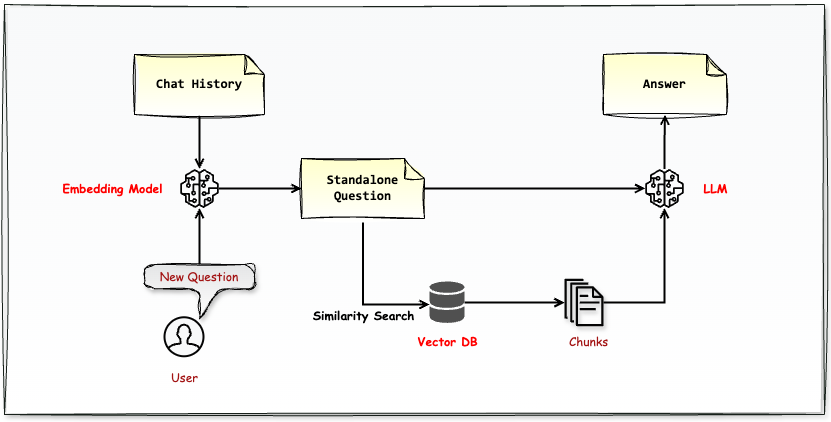

The diagram above was exported from draw.io. Its source (the exported page's mxGraphModel, read from the mxfile embedded in the PNG):
<mxGraphModel dx="1026" dy="-28" grid="1" gridSize="10" guides="1" tooltips="1" connect="1" arrows="1" fold="1" page="0" pageScale="1" pageWidth="1000" pageHeight="1000" math="0" shadow="0">
  <root>
    <mxCell id="0" />
    <mxCell id="1" parent="0" />
    <mxCell id="90" value="" style="verticalLabelPosition=bottom;verticalAlign=top;html=1;shadow=1;dashed=0;strokeWidth=1;shape=mxgraph.ios.iBgFlat;strokeColor=#18211b;fillColor=#F8F9FA;gradientColor=#FFFFFF;sketch=1;curveFitting=1;jiggle=2;" parent="1" vertex="1">
      <mxGeometry x="230" y="930" width="820" height="410" as="geometry" />
    </mxCell>
    <mxCell id="BV1Cq1mYszzNlnxwMQud-91" value="" style="html=1;verticalLabelPosition=bottom;align=center;labelBackgroundColor=#ffffff;verticalAlign=top;strokeWidth=2;strokeColor=#050505;shadow=0;dashed=0;shape=mxgraph.ios7.icons.user;fontFamily=Comic Sans MS;fontSize=12;fontColor=#A31515;fillColor=#F8F9FA;" vertex="1" parent="1">
      <mxGeometry x="390" y="1242.77" width="39" height="39" as="geometry" />
    </mxCell>
    <mxCell id="BV1Cq1mYszzNlnxwMQud-92" value="&lt;font face=&quot;Comic Sans MS&quot;&gt;User&lt;/font&gt;" style="text;html=1;align=center;verticalAlign=middle;resizable=0;points=[];autosize=1;strokeColor=none;fillColor=none;fontSize=12;fontFamily=Kaiti SC;fontColor=#A31515;" vertex="1" parent="1">
      <mxGeometry x="384.5" y="1287.53" width="50" height="30" as="geometry" />
    </mxCell>
    <mxCell id="BV1Cq1mYszzNlnxwMQud-97" value="" style="edgeStyle=orthogonalEdgeStyle;rounded=0;orthogonalLoop=1;jettySize=auto;html=1;strokeColor=#000000;endArrow=open;endFill=0;strokeWidth=2;" edge="1" parent="1" source="BV1Cq1mYszzNlnxwMQud-93" target="BV1Cq1mYszzNlnxwMQud-95">
      <mxGeometry relative="1" as="geometry" />
    </mxCell>
    <mxCell id="BV1Cq1mYszzNlnxwMQud-93" value="&lt;span style=&quot;text-align: left;&quot;&gt;New Question&lt;/span&gt;" style="shape=callout;whiteSpace=wrap;html=1;perimeter=calloutPerimeter;labelBackgroundColor=none;strokeColor=#050505;fontFamily=Comic Sans MS;fontSize=12;fontColor=#A31515;fillColor=#E4E5E6;rounded=1;shadow=1;sketch=1;curveFitting=1;jiggle=2;fillStyle=auto;gradientColor=#FFFFFF;" vertex="1" parent="1">
      <mxGeometry x="370" y="1190" width="110" height="54.27" as="geometry" />
    </mxCell>
    <mxCell id="BV1Cq1mYszzNlnxwMQud-98" value="" style="edgeStyle=orthogonalEdgeStyle;rounded=0;orthogonalLoop=1;jettySize=auto;html=1;strokeColor=#000000;strokeWidth=2;endArrow=open;endFill=0;" edge="1" parent="1" source="BV1Cq1mYszzNlnxwMQud-94" target="BV1Cq1mYszzNlnxwMQud-95">
      <mxGeometry relative="1" as="geometry" />
    </mxCell>
    <mxCell id="BV1Cq1mYszzNlnxwMQud-94" value="&lt;div style=&quot;color: rgb(240, 240, 240); font-size: 12px; text-align: left;&quot;&gt;&lt;b&gt;&lt;font style=&quot;font-size: 13px;&quot; color=&quot;#000000&quot; face=&quot;Consolas&quot;&gt;Chat History&lt;/font&gt;&lt;/b&gt;&lt;/div&gt;" style="shape=note;strokeWidth=1;fontSize=14;size=20;whiteSpace=wrap;html=1;fillColor=#FFFFCC;strokeColor=#000000;fontColor=#666600;sketch=1;curveFitting=1;jiggle=2;shadow=0;gradientColor=#FFFFFF;" vertex="1" parent="1">
      <mxGeometry x="360" y="980" width="130" height="60" as="geometry" />
    </mxCell>
    <mxCell id="BV1Cq1mYszzNlnxwMQud-100" value="" style="edgeStyle=orthogonalEdgeStyle;rounded=0;orthogonalLoop=1;jettySize=auto;html=1;strokeWidth=2;endArrow=open;endFill=0;strokeColor=#000000;" edge="1" parent="1" source="BV1Cq1mYszzNlnxwMQud-95" target="BV1Cq1mYszzNlnxwMQud-99">
      <mxGeometry relative="1" as="geometry" />
    </mxCell>
    <mxCell id="BV1Cq1mYszzNlnxwMQud-95" value="" style="sketch=0;outlineConnect=0;fontColor=#232F3E;gradientColor=none;fillColor=#050505;strokeColor=none;dashed=0;verticalLabelPosition=bottom;verticalAlign=top;align=center;html=1;fontSize=12;fontStyle=0;aspect=fixed;pointerEvents=1;shape=mxgraph.aws4.sagemaker_model;shadow=0;strokeWidth=0;" vertex="1" parent="1">
      <mxGeometry x="405.5" y="1094.5" width="39" height="39" as="geometry" />
    </mxCell>
    <mxCell id="BV1Cq1mYszzNlnxwMQud-96" value="&lt;font face=&quot;Comic Sans MS&quot;&gt;Embedding Model&lt;/font&gt;" style="text;html=1;align=center;verticalAlign=middle;resizable=0;points=[];autosize=1;strokeColor=none;fillColor=none;fontSize=12;fontFamily=Kaiti SC;fontColor=#FF0000;fontStyle=1" vertex="1" parent="1">
      <mxGeometry x="277.5" y="1099" width="120" height="30" as="geometry" />
    </mxCell>
    <mxCell id="BV1Cq1mYszzNlnxwMQud-103" style="edgeStyle=orthogonalEdgeStyle;rounded=0;orthogonalLoop=1;jettySize=auto;html=1;exitX=0.5;exitY=1;exitDx=0;exitDy=0;exitPerimeter=0;strokeWidth=2;strokeColor=#000000;endArrow=open;endFill=0;" edge="1" parent="1" source="BV1Cq1mYszzNlnxwMQud-99" target="BV1Cq1mYszzNlnxwMQud-101">
      <mxGeometry relative="1" as="geometry">
        <Array as="points">
          <mxPoint x="589" y="1230" />
        </Array>
      </mxGeometry>
    </mxCell>
    <mxCell id="BV1Cq1mYszzNlnxwMQud-113" value="&lt;font color=&quot;#000000&quot; style=&quot;font-size: 12px;&quot;&gt;Similarity Search&lt;/font&gt;" style="edgeLabel;html=1;align=center;verticalAlign=middle;resizable=0;points=[];labelBackgroundColor=none;fontSize=12;fontFamily=Comic Sans MS;fontStyle=1" vertex="1" connectable="0" parent="BV1Cq1mYszzNlnxwMQud-103">
      <mxGeometry x="-0.2393" relative="1" as="geometry">
        <mxPoint y="38" as="offset" />
      </mxGeometry>
    </mxCell>
    <mxCell id="BV1Cq1mYszzNlnxwMQud-109" style="edgeStyle=orthogonalEdgeStyle;rounded=0;orthogonalLoop=1;jettySize=auto;html=1;strokeWidth=2;strokeColor=#000000;endArrow=open;endFill=0;" edge="1" parent="1" source="BV1Cq1mYszzNlnxwMQud-99" target="BV1Cq1mYszzNlnxwMQud-107">
      <mxGeometry relative="1" as="geometry" />
    </mxCell>
    <mxCell id="BV1Cq1mYszzNlnxwMQud-99" value="&lt;div style=&quot;color: rgb(240, 240, 240); font-size: 12px;&quot;&gt;&lt;b&gt;&lt;font face=&quot;Consolas&quot; color=&quot;#000000&quot; style=&quot;font-size: 13px;&quot;&gt;Standalone Question&lt;/font&gt;&lt;/b&gt;&lt;/div&gt;" style="shape=note;strokeWidth=1;fontSize=14;size=20;whiteSpace=wrap;html=1;fillColor=#FFFFCC;strokeColor=#000000;fontColor=#666600;sketch=1;curveFitting=1;jiggle=2;shadow=0;gradientColor=#FFFFFF;align=center;" vertex="1" parent="1">
      <mxGeometry x="527" y="1084" width="123" height="60" as="geometry" />
    </mxCell>
    <mxCell id="BV1Cq1mYszzNlnxwMQud-106" value="" style="edgeStyle=orthogonalEdgeStyle;rounded=0;orthogonalLoop=1;jettySize=auto;html=1;strokeWidth=2;endArrow=open;endFill=0;strokeColor=#000000;" edge="1" parent="1" source="BV1Cq1mYszzNlnxwMQud-101" target="BV1Cq1mYszzNlnxwMQud-104">
      <mxGeometry relative="1" as="geometry" />
    </mxCell>
    <mxCell id="BV1Cq1mYszzNlnxwMQud-101" value="" style="sketch=0;shadow=0;dashed=0;html=1;strokeColor=none;fillColor=#505050;labelPosition=center;verticalLabelPosition=bottom;verticalAlign=top;outlineConnect=0;align=center;shape=mxgraph.office.databases.database_mini_2;strokeWidth=0;" vertex="1" parent="1">
      <mxGeometry x="655" y="1207.01" width="35" height="42" as="geometry" />
    </mxCell>
    <mxCell id="BV1Cq1mYszzNlnxwMQud-102" value="&lt;font face=&quot;Comic Sans MS&quot;&gt;Vector DB&lt;/font&gt;" style="text;html=1;align=center;verticalAlign=middle;resizable=0;points=[];autosize=1;strokeColor=none;fillColor=none;fontSize=12;fontFamily=Kaiti SC;fontColor=#FF0000;fontStyle=1" vertex="1" parent="1">
      <mxGeometry x="632.5" y="1251.77" width="80" height="30" as="geometry" />
    </mxCell>
    <mxCell id="BV1Cq1mYszzNlnxwMQud-110" style="edgeStyle=orthogonalEdgeStyle;rounded=0;orthogonalLoop=1;jettySize=auto;html=1;strokeColor=#000000;strokeWidth=2;endArrow=open;endFill=0;" edge="1" parent="1" source="BV1Cq1mYszzNlnxwMQud-104" target="BV1Cq1mYszzNlnxwMQud-107">
      <mxGeometry relative="1" as="geometry" />
    </mxCell>
    <mxCell id="BV1Cq1mYszzNlnxwMQud-104" value="" style="outlineConnect=0;fontColor=#232F3E;gradientColor=none;fillColor=#050505;strokeColor=none;dashed=0;verticalLabelPosition=bottom;verticalAlign=top;align=center;html=1;fontSize=12;fontStyle=0;aspect=fixed;pointerEvents=1;shape=mxgraph.aws4.documents;strokeWidth=0;shadow=1;" vertex="1" parent="1">
      <mxGeometry x="790" y="1204.24" width="39" height="47.53" as="geometry" />
    </mxCell>
    <mxCell id="BV1Cq1mYszzNlnxwMQud-105" value="&lt;font face=&quot;Comic Sans MS&quot;&gt;Chunks&lt;/font&gt;" style="text;html=1;align=center;verticalAlign=middle;resizable=0;points=[];autosize=1;strokeColor=none;fillColor=none;fontSize=12;fontFamily=Kaiti SC;fontColor=#A31515;" vertex="1" parent="1">
      <mxGeometry x="784" y="1251.77" width="60" height="30" as="geometry" />
    </mxCell>
    <mxCell id="BV1Cq1mYszzNlnxwMQud-112" value="" style="edgeStyle=orthogonalEdgeStyle;rounded=0;orthogonalLoop=1;jettySize=auto;html=1;strokeWidth=2;endArrow=open;endFill=0;strokeColor=#000000;" edge="1" parent="1" source="BV1Cq1mYszzNlnxwMQud-107" target="BV1Cq1mYszzNlnxwMQud-111">
      <mxGeometry relative="1" as="geometry" />
    </mxCell>
    <mxCell id="BV1Cq1mYszzNlnxwMQud-107" value="" style="sketch=0;outlineConnect=0;fontColor=#232F3E;gradientColor=none;fillColor=#050505;strokeColor=none;dashed=0;verticalLabelPosition=bottom;verticalAlign=top;align=center;html=1;fontSize=12;fontStyle=0;aspect=fixed;pointerEvents=1;shape=mxgraph.aws4.sagemaker_model;shadow=0;strokeWidth=0;" vertex="1" parent="1">
      <mxGeometry x="870.5" y="1094.5" width="39" height="39" as="geometry" />
    </mxCell>
    <mxCell id="BV1Cq1mYszzNlnxwMQud-108" value="&lt;font face=&quot;Comic Sans MS&quot;&gt;LLM&lt;/font&gt;" style="text;html=1;align=center;verticalAlign=middle;resizable=0;points=[];autosize=1;strokeColor=none;fillColor=none;fontSize=12;fontFamily=Kaiti SC;fontColor=#FF0000;fontStyle=1" vertex="1" parent="1">
      <mxGeometry x="915.5" y="1099" width="50" height="30" as="geometry" />
    </mxCell>
    <mxCell id="BV1Cq1mYszzNlnxwMQud-111" value="&lt;div style=&quot;color: rgb(240, 240, 240); font-size: 12px;&quot;&gt;&lt;b&gt;&lt;font face=&quot;Consolas&quot; color=&quot;#000000&quot; style=&quot;font-size: 13px;&quot;&gt;Answer&lt;/font&gt;&lt;/b&gt;&lt;/div&gt;" style="shape=note;strokeWidth=1;fontSize=14;size=20;whiteSpace=wrap;html=1;fillColor=#FFFFCC;strokeColor=#000000;fontColor=#666600;sketch=1;curveFitting=1;jiggle=2;shadow=0;gradientColor=#FFFFFF;align=center;" vertex="1" parent="1">
      <mxGeometry x="829" y="980" width="123" height="60" as="geometry" />
    </mxCell>
  </root>
</mxGraphModel>